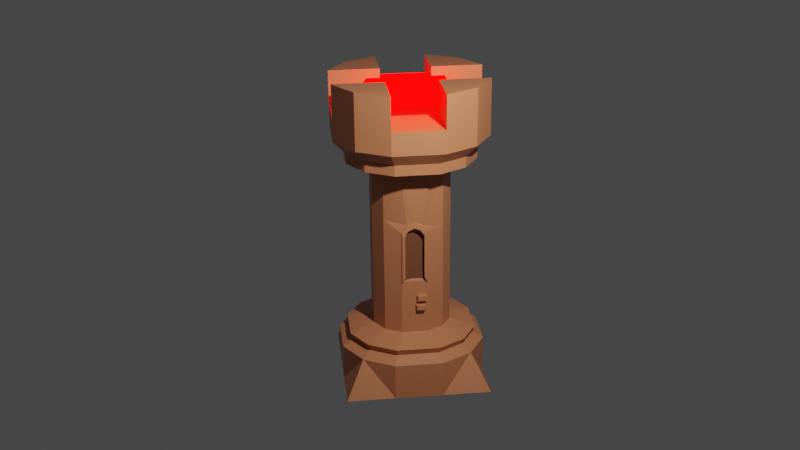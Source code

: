 # Source: Tower.blend  (saved by Blender 2.91.10; exported with 4.5.12 LTS)
import bpy
from mathutils import Matrix  # noqa: F401  (used for matrix-valued properties, if any)

bpy.ops.wm.read_factory_settings(use_empty=True)
scene = bpy.context.scene
scene.name = 'Scene'

# ---- collections
col_collection = bpy.data.collections.new('Collection'); scene.collection.children.link(col_collection)

# ---- materials (node trees are filled in below, after node groups)
mat_material = bpy.data.materials.new('Material')
mat_material.alpha_threshold = 0.0
mat_material.use_transparent_shadow = False
mat_material.line_color = (0.0, 0.0, 0.0, 1.0)
mat_material_001 = bpy.data.materials.new('Material.001')
mat_material_001.use_transparent_shadow = False
mat_material_002 = bpy.data.materials.new('Material.002')
mat_material_002.alpha_threshold = 0.0
mat_material_002.use_transparent_shadow = False
mat_material_002.line_color = (0.0, 0.0, 0.0, 1.0)

# ---- material node trees
mat_material.use_nodes = True; mat_material.node_tree.nodes.clear()
_N = mat_material.node_tree.nodes; _L = mat_material.node_tree.links
n0 = _N.new('ShaderNodeOutputMaterial'); n0.name = 'Material Output'; n0.location = (300, 300)
n1 = _N.new('ShaderNodeBsdfPrincipled'); n1.name = 'Principled BSDF'; n1.location = (10, 300)
n1.distribution = 'GGX'
n1.subsurface_method = 'BURLEY'
n1.inputs[0].default_value = (0.5277, 0.1803, 0.08079, 1.0)
n1.inputs[2].default_value = 0.4
n1.inputs[3].default_value = 1.45
n1.inputs[27].default_value = (0.0, 0.0, 0.0, 1.0)
n1.inputs[28].default_value = 1.0
_L.new(n1.outputs[0], n0.inputs[0])
n0.is_active_output = True
mat_material_001.use_nodes = True; mat_material_001.node_tree.nodes.clear()
_N = mat_material_001.node_tree.nodes; _L = mat_material_001.node_tree.links
n0 = _N.new('ShaderNodeOutputMaterial'); n0.name = 'Material Output'; n0.location = (300, 300)
n1 = _N.new('ShaderNodeEmission'); n1.name = 'Emission'; n1.location = (10, 300)
n1.inputs[0].default_value = (1.0, 0.0, 0.0, 1.0)
n1.inputs[1].default_value = 13.1
_L.new(n1.outputs[0], n0.inputs[0])
n0.is_active_output = True
mat_material_002.use_nodes = True; mat_material_002.node_tree.nodes.clear()
_N = mat_material_002.node_tree.nodes; _L = mat_material_002.node_tree.links
n0 = _N.new('ShaderNodeOutputMaterial'); n0.name = 'Material Output'; n0.location = (300, 300)
n1 = _N.new('ShaderNodeBsdfPrincipled'); n1.name = 'Principled BSDF'; n1.location = (10, 300)
n1.distribution = 'GGX'
n1.subsurface_method = 'BURLEY'
n1.inputs[0].default_value = (0.1789, 0.06459, 0.03072, 1.0)
n1.inputs[2].default_value = 0.4
n1.inputs[3].default_value = 1.45
n1.inputs[27].default_value = (0.0, 0.0, 0.0, 1.0)
n1.inputs[28].default_value = 1.0
_L.new(n1.outputs[0], n0.inputs[0])
n0.is_active_output = True

# ---- world
world_world = bpy.data.worlds.new('World'); scene.world = world_world
world_world.use_nodes = True; world_world.node_tree.nodes.clear()
_N = world_world.node_tree.nodes; _L = world_world.node_tree.links
n0 = _N.new('ShaderNodeOutputWorld'); n0.name = 'World Output'; n0.location = (300, 300)
n1 = _N.new('ShaderNodeBackground'); n1.name = 'Background'; n1.location = (10, 300)
n1.inputs[0].default_value = (0.05088, 0.05088, 0.05088, 1.0)
_L.new(n1.outputs[0], n0.inputs[0])
n0.is_active_output = True
world_world.color = (0.05088, 0.05088, 0.05088)
world_world.use_sun_shadow = False
world_world.sun_shadow_jitter_overblur = 0.0

# ---- cameras
cam_camera = bpy.data.cameras.new('Camera')
cam_camera.clip_end = 100.0
cam_camera.ortho_scale = 7.314

# ---- lights
light_light = bpy.data.lights.new('Light', 'POINT')
light_light.transmission_factor = 0.0
light_light.energy = 1000.0
light_light.shadow_soft_size = 0.1
light_light.shadow_maximum_resolution = 0.006
light_light.use_absolute_resolution = True

# ---- meshes
me_cube = bpy.data.meshes.new('Cube')
me_cube.from_pydata([(0.7516, 0.7516, 1.0), (1.0, 1.0, -1.0), (0.7516, -0.7516, 1.0), (1.0, -1.0, -1.0), (-0.7516, 0.7516, 1.0), (-1.0, 1.0, -1.0), (-0.7516, -0.7516, 1.0), (-1.0, -1.0, -1.0), (0.3333, -1.0, 1.0), (-0.3333, -1.0, 1.0), (1.0, 0.3333, 1.0), (1.0, -0.3333, 1.0), (-1.0, -0.3333, 1.0), (-1.0, 0.3333, 1.0), (-0.3333, 1.0, 1.0), (0.3333, 1.0, 1.0), (0.6667, -0.6667, 1.7), (0.8869, -0.2956, 1.7), (-0.6667, -0.6667, 1.7), (-0.2956, -0.8869, 1.7), (-1.0, 0.3333, -1.0), (-1.0, -0.3333, -1.0), (0.3333, 1.0, -1.0), (-0.3333, 1.0, -1.0), (-0.3333, -1.0, -1.0), (0.3333, -1.0, -1.0), (1.0, -0.3333, -1.0), (1.0, 0.3333, -1.0), (-0.3333, 0.3333, -1.0), (-0.3333, -0.3333, -1.0), (0.3333, 0.3333, -1.0), (0.3333, -0.3333, -1.0), (-0.2813, -0.844, 1.331), (-0.6344, -0.6344, 1.331), (0.844, -0.2813, 1.331), (0.6344, -0.6344, 1.331), (-0.844, 0.2813, 1.331), (-0.6344, 0.6344, 1.331), (0.2813, 0.844, 1.331), (0.6344, 0.6344, 1.331), (0.2813, -0.844, 1.331), (0.844, 0.2813, 1.331), (-0.844, -0.2813, 1.331), (-0.2813, 0.844, 1.331), (0.406, -0.406, 2.082), (0.5401, -0.18, 2.082), (-0.406, -0.406, 2.082), (-0.18, -0.5401, 2.082), (-0.8869, 0.2956, 1.7), (-0.6667, 0.6667, 1.7), (0.2956, 0.8869, 1.7), (0.6667, 0.6667, 1.7), (0.2956, -0.8869, 1.7), (0.8869, 0.2956, 1.7), (-0.8869, -0.2956, 1.7), (-0.2956, 0.8869, 1.7), (0.406, -0.406, 11.4), (0.5401, -0.18, 11.4), (-0.406, -0.406, 11.4), (-0.18, -0.5401, 11.4), (-0.5401, 0.18, 2.082), (-0.406, 0.406, 2.082), (0.18, 0.5401, 2.082), (0.406, 0.406, 2.082), (0.18, -0.5401, 2.082), (0.5401, 0.18, 2.082), (-0.5401, -0.18, 2.082), (-0.18, 0.5401, 2.082), (0.665, -0.665, 11.74), (0.8848, -0.2949, 11.74), (-0.665, -0.665, 11.74), (-0.2949, -0.8848, 11.74), (-0.5401, 0.18, 11.4), (-0.406, 0.406, 11.4), (0.18, 0.5401, 11.4), (0.406, 0.406, 11.4), (0.18, -0.5401, 11.4), (0.5401, 0.18, 11.4), (-0.5401, -0.18, 11.4), (-0.18, 0.5401, 11.4), (0.665, -0.665, 12.32), (0.8848, -0.2949, 12.32), (-0.665, -0.665, 12.32), (-0.2949, -0.8848, 12.32), (-0.8848, 0.2949, 11.74), (-0.665, 0.665, 11.74), (0.2949, 0.8848, 11.74), (0.665, 0.665, 11.74), (0.2949, -0.8848, 11.74), (0.8848, 0.2949, 11.74), (-0.8848, -0.2949, 11.74), (-0.2949, 0.8848, 11.74), (0.7876, -0.7876, 13.02), (1.048, -0.3493, 13.02), (-0.7876, -0.7876, 13.02), (-0.3493, -1.048, 13.02), (-0.8848, 0.2949, 12.32), (-0.665, 0.665, 12.32), (0.2949, 0.8848, 12.32), (0.665, 0.665, 12.32), (0.2949, -0.8848, 12.32), (0.8848, 0.2949, 12.32), (-0.8848, -0.2949, 12.32), (-0.2949, 0.8848, 12.32), (0.7876, -0.7876, 14.28), (0.5351, -0.3493, 14.79), (-0.7876, -0.7876, 14.28), (-0.3493, -0.5351, 14.79), (-1.048, 0.3493, 13.02), (-0.7876, 0.7876, 13.02), (0.3493, 1.048, 13.02), (0.7876, 0.7876, 13.02), (0.3493, -1.048, 13.02), (1.048, 0.3493, 13.02), (-1.048, -0.3493, 13.02), (-0.3493, 1.048, 13.02), (0.7876, -0.7876, 16.12), (0.5351, -0.3493, 15.61), (-0.7876, -0.7876, 16.12), (-0.3493, -0.5351, 15.61), (-0.5351, 0.3493, 14.79), (-0.7876, 0.7876, 14.28), (0.3493, 0.5351, 14.79), (0.7876, 0.7876, 14.28), (0.3493, -0.5351, 14.79), (0.5351, 0.3493, 14.79), (-0.5351, -0.3493, 14.79), (-0.3493, 0.5351, 14.79), (0.3493, -0.3493, 14.79), (0.3493, 0.3493, 14.79), (-0.3493, -0.3493, 14.79), (-0.3493, 0.3493, 14.79), (-0.5351, 0.3493, 15.61), (-0.7876, 0.7876, 16.12), (0.3493, 0.5351, 15.61), (0.7876, 0.7876, 16.12), (0.3493, -0.5351, 15.61), (0.5351, 0.3493, 15.61), (-0.5351, -0.3493, 15.61), (-0.3493, 0.5351, 15.61), (0.3493, -0.3493, 15.61), (0.3493, 0.3493, 15.61), (-0.3493, -0.3493, 15.61), (-0.3493, 0.3493, 15.61), (0.3493, -0.3493, 14.28), (0.3493, -1.048, 14.28), (0.3493, 1.048, 14.28), (0.3493, 0.3493, 14.28), (-0.3493, -0.3493, 14.28), (-0.3493, -1.048, 14.28), (-0.3493, 1.048, 14.28), (-0.3493, 0.3493, 14.28), (1.048, 0.3493, 14.28), (1.048, -0.3493, 14.28), (-1.048, 0.3493, 14.28), (-1.048, -0.3493, 14.28), (0.3493, -0.3493, 16.12), (0.3493, -1.048, 16.12), (0.3493, 1.048, 16.12), (0.3493, 0.3493, 16.12), (-0.3493, -0.3493, 16.12), (-0.3493, -1.048, 16.12), (-0.3493, 1.048, 16.12), (-0.3493, 0.3493, 16.12), (1.048, 0.3493, 16.12), (1.048, -0.3493, 16.12), (-1.048, 0.3493, 16.12), (-1.048, -0.3493, 16.12), (0.406, -0.406, 8.607), (0.534, -0.08305, 8.434), (-0.406, -0.406, 8.607), (-0.18, 0.5401, 8.607), (0.18, 0.5401, 8.607), (0.5521, 0.08687, 8.448), (0.406, 0.406, 8.607), (-0.5401, -0.18, 8.607), (-0.406, 0.406, 8.607), (-0.5401, 0.18, 8.607), (-0.18, -0.5401, 8.607), (0.18, -0.5401, 8.607), (0.5405, -0.1563, 8.017), (-0.406, -0.406, 8.018), (-0.18, 0.5401, 8.018), (0.5396, 0.1563, 8.017), (-0.406, 0.406, 8.018), (-0.18, -0.5401, 8.018), (0.406, -0.406, 8.018), (0.18, 0.5401, 8.018), (0.406, 0.406, 8.018), (-0.5401, -0.18, 8.018), (-0.5401, 0.18, 8.018), (0.18, -0.5401, 8.018), (0.5351, -0.151, 5.136), (-0.406, -0.406, 5.112), (-0.18, 0.5401, 5.112), (0.5351, 0.1515, 5.136), (-0.406, 0.406, 5.112), (-0.18, -0.5401, 5.112), (0.406, -0.406, 5.112), (0.18, 0.5401, 5.112), (0.406, 0.406, 5.112), (-0.5401, -0.18, 5.112), (-0.5401, 0.18, 5.112), (0.18, -0.5401, 5.112), (0.5385, 0.001471, 8.566), (0.533, -0.1266, 8.252), (0.5518, 0.1222, 8.26), (0.5401, -1.49e-08, 8.607), (0.5324, -0.1051, 8.444), (0.5318, -0.1499, 8.256), (0.5401, -0.18, 8.018), (0.5539, 0.1456, 8.264), (0.5401, 0.18, 8.018), (0.5401, -0.18, 5.112), (0.5401, 0.18, 5.112), (0.5549, 0.109, 8.458), (0.4939, 0.00241, 8.019), (0.4942, -0.1539, 8.018), (0.4933, 0.1587, 8.018), (0.4939, 0.00241, 8.314), (0.4923, 0.003881, 8.567), (0.4867, -0.1242, 8.253), (0.5056, 0.1246, 8.261), (0.4877, -0.08064, 8.436), (0.4989, -0.1491, 5.137), (0.4989, 0.1534, 5.137), (0.5058, 0.08928, 8.45), (0.4939, -0.1539, 5.137), (0.5401, -0.1563, 5.136), (0.5401, 0.1563, 5.136), (0.4939, 0.1587, 5.137), (0.5007, -0.1347, 5.18), (0.5335, -0.1365, 5.179), (0.5335, 0.1372, 5.179), (0.5007, 0.1389, 5.18), (0.5055, -0.09546, 5.227), (0.5288, -0.09667, 5.226), (0.5288, 0.09787, 5.226), (0.5055, 0.09908, 5.227), (0.5102, -0.05735, 5.264), (0.5243, -0.05809, 5.263), (0.5243, 0.05976, 5.263), (0.5102, 0.0605, 5.264), (0.5401, -0.18, 3.973), (-0.406, -0.406, 3.973), (-0.18, 0.5401, 3.973), (0.5401, 0.1613, 3.991), (-0.406, 0.406, 3.973), (-0.18, -0.5401, 3.973), (0.406, -0.406, 3.973), (0.18, 0.5401, 3.973), (0.406, 0.406, 3.973), (-0.5401, -0.18, 3.973), (-0.5401, 0.18, 3.973), (0.18, -0.5401, 3.973), (0.406, -0.406, 4.364), (0.18, 0.5401, 4.364), (0.406, 0.406, 4.364), (-0.5401, -0.18, 4.364), (-0.5401, 0.18, 4.364), (0.18, -0.5401, 4.364), (0.5401, -0.18, 4.364), (-0.406, -0.406, 4.364), (-0.18, 0.5401, 4.364), (0.5401, 0.1613, 4.346), (-0.406, 0.406, 4.364), (-0.18, -0.5401, 4.364), (0.5401, -0.18, 3.794), (-0.406, -0.406, 3.794), (-0.18, 0.5401, 3.794), (0.5389, 0.1421, 3.789), (-0.406, 0.406, 3.794), (-0.18, -0.5401, 3.794), (0.406, -0.406, 3.794), (0.18, 0.5401, 3.794), (0.406, 0.406, 3.794), (-0.5401, -0.18, 3.794), (-0.5401, 0.18, 3.794), (0.18, -0.5401, 3.794), (0.5401, -0.18, 3.404), (-0.406, -0.406, 3.404), (-0.18, 0.5401, 3.404), (0.5389, 0.1421, 3.442), (-0.406, 0.406, 3.404), (-0.18, -0.5401, 3.404), (0.406, -0.406, 3.404), (0.18, 0.5401, 3.404), (0.406, 0.406, 3.404), (-0.5401, -0.18, 3.404), (-0.5401, 0.18, 3.404), (0.18, -0.5401, 3.404), (1.0, 0.01726, 1.0), (0.844, 0.01456, 1.331), (0.8869, 0.01531, 1.7), (0.5401, 0.009321, 2.082), (0.5401, 0.009321, 5.112), (0.5401, 0.008093, 5.136), (0.4939, 0.0105, 5.137), (0.5351, 0.008094, 5.136), (0.4989, 0.009979, 5.137), (0.5335, 0.007435, 5.179), (0.5007, 0.00914, 5.18), (0.5288, 0.005634, 5.226), (0.5055, 0.006847, 5.227), (0.5243, 0.003888, 5.263), (0.5102, 0.004623, 5.264), (0.5401, 0.02807, 3.991), (0.5401, 0.02807, 4.346), (0.5389, 0.01429, 3.789), (0.5389, 0.01429, 3.442), (0.5401, 0.18, 4.364), (0.5401, 0.18, 3.973), (0.5401, 0.009321, 3.973), (0.5401, 0.009321, 4.364), (0.5749, 0.1613, 4.346), (0.5749, 0.1613, 3.991), (0.5749, 0.02807, 3.991), (0.5749, 0.02807, 4.346), (0.5944, 0.1475, 4.309), (0.5944, 0.1475, 4.028), (0.5944, 0.04191, 4.028), (0.5944, 0.04191, 4.309), (0.5401, 0.18, 3.794), (0.5401, 0.18, 3.404), (0.5401, 0.009321, 3.794), (0.5401, 0.009321, 3.404), (0.5745, 0.1421, 3.789), (0.5745, 0.1421, 3.442), (0.5745, 0.01429, 3.789), (0.5745, 0.01429, 3.442), (0.5994, 0.1284, 3.752), (0.5994, 0.1284, 3.48), (0.5994, 0.02795, 3.752), (0.5994, 0.02795, 3.48), (0.559, -0.001068, 8.57), (0.5515, -0.1042, 8.41), (0.5509, -0.1481, 8.226), (0.559, -0.1776, 7.993), (0.5724, 0.1416, 8.233), (0.559, 0.1755, 7.993), (0.559, -0.1776, 5.144), (0.559, 0.1755, 5.144), (0.5734, 0.1058, 8.424), (0.5574, 0.0003745, 8.53), (0.553, -0.08249, 8.401), (0.552, -0.1252, 8.222), (0.5594, -0.1543, 7.991), (0.5705, 0.1187, 8.23), (0.5584, 0.1522, 7.991), (0.559, -0.1543, 5.167), (0.559, 0.1522, 5.167), (0.5707, 0.08409, 8.415), (0.5714, -0.001744, 8.32), (0.5649, -0.08989, 8.183), (0.5644, -0.1274, 8.026), (0.5714, -0.1527, 7.827), (0.5829, 0.1203, 8.032), (0.5714, 0.1492, 7.827), (0.5714, -0.1527, 5.391), (0.5714, 0.1492, 5.391), (0.5837, 0.08965, 8.195), (0.57, -0.000511, 8.285), (0.5662, -0.07137, 8.175), (0.5654, -0.1079, 8.023), (0.5717, -0.1328, 7.825), (0.5812, 0.1007, 8.029), (0.5709, 0.1293, 7.825), (0.5714, -0.1328, 5.41), (0.5714, 0.1293, 5.41), (0.5814, 0.07107, 8.187)], [], [(4, 13, 36, 37), (3, 2, 8, 9, 6, 7, 24, 25), (7, 6, 12, 13, 4, 5, 20, 21), (31, 26, 3, 25), (1, 0, 10, 291, 11, 2, 3, 26, 27), (5, 4, 14, 15, 0, 1, 22, 23), (15, 14, 43, 38), (8, 2, 35, 40), (291, 10, 41, 292), (14, 4, 37, 43), (10, 0, 39, 41), (2, 11, 34, 35), (13, 12, 42, 36), (0, 15, 38, 39), (21, 29, 24, 7), (29, 31, 25, 24), (5, 23, 28, 20), (20, 28, 29, 21), (23, 22, 30, 28), (28, 30, 31, 29), (22, 1, 27, 30), (30, 27, 26, 31), (38, 43, 55, 50), (40, 35, 16, 52), (292, 41, 53, 293), (33, 32, 19, 18), (43, 37, 49, 55), (39, 38, 50, 51), (41, 39, 51, 53), (36, 42, 54, 48), (37, 36, 48, 49), (12, 6, 33, 42), (6, 9, 32, 33), (9, 8, 40, 32), (50, 55, 67, 62), (52, 16, 44, 64), (293, 53, 65, 294), (18, 19, 47, 46), (55, 49, 61, 67), (51, 50, 62, 63), (53, 51, 63, 65), (48, 54, 66, 60), (49, 48, 60, 61), (35, 34, 17, 16), (42, 33, 18, 54), (32, 40, 52, 19), (179, 168, 56, 76), (208, 207, 215, 77, 57), (170, 178, 59, 58), (171, 176, 73, 79), (174, 172, 74, 75), (215, 174, 75, 77), (177, 175, 78, 72), (176, 177, 72, 73), (178, 179, 76, 59), (16, 17, 45, 44), (54, 18, 46, 66), (19, 52, 64, 47), (76, 56, 68, 88), (57, 77, 89, 69), (58, 59, 71, 70), (79, 73, 85, 91), (75, 74, 86, 87), (77, 75, 87, 89), (72, 78, 90, 84), (73, 72, 84, 85), (59, 76, 88, 71), (172, 171, 79, 74), (168, 208, 57, 56), (175, 170, 58, 78), (69, 89, 101, 81), (70, 71, 83, 82), (91, 85, 97, 103), (87, 86, 98, 99), (89, 87, 99, 101), (84, 90, 102, 96), (85, 84, 96, 97), (71, 88, 100, 83), (90, 70, 82, 102), (74, 79, 91, 86), (56, 57, 69, 68), (78, 58, 70, 90), (82, 83, 95, 94), (103, 97, 109, 115), (99, 98, 110, 111), (101, 99, 111, 113), (96, 102, 114, 108), (97, 96, 108, 109), (83, 100, 112, 95), (102, 82, 94, 114), (80, 81, 93, 92), (88, 68, 80, 100), (86, 91, 103, 98), (68, 69, 81, 80), (115, 109, 121, 150), (111, 110, 146, 123), (113, 111, 123, 152), (108, 114, 155, 154), (109, 108, 154, 121), (95, 112, 145, 149), (114, 94, 106, 155), (92, 93, 153, 104), (110, 115, 150, 146), (81, 101, 113, 93), (100, 80, 92, 112), (98, 103, 115, 110), (155, 106, 118, 167), (130, 142, 140, 128), (144, 148, 149, 145), (106, 149, 161, 118), (152, 147, 144, 153), (146, 150, 151, 147), (147, 151, 148, 144), (131, 143, 142, 130), (151, 154, 155, 148), (94, 95, 149, 106), (93, 113, 152, 153), (112, 92, 104, 145), (160, 167, 118, 161), (165, 156, 157, 116), (135, 158, 159, 164), (162, 133, 166, 163), (130, 126, 138, 142), (104, 153, 165, 116), (131, 127, 139, 143), (121, 154, 166, 133), (150, 121, 133, 162), (123, 146, 158, 135), (129, 125, 137, 141), (145, 104, 116, 157), (140, 117, 137, 141), (128, 124, 136, 140), (134, 122, 127, 139), (152, 123, 135, 164), (124, 128, 144, 145), (129, 122, 146, 147), (130, 107, 149, 148), (127, 131, 151, 150), (125, 129, 147, 152), (128, 105, 153, 144), (131, 120, 154, 151), (126, 130, 148, 155), (140, 136, 157, 156), (134, 141, 159, 158), (119, 142, 160, 161), (143, 139, 162, 163), (141, 137, 164, 159), (117, 140, 156, 165), (132, 143, 163, 166), (142, 138, 167, 160), (120, 132, 166, 154), (107, 119, 161, 149), (138, 126, 155, 167), (105, 117, 165, 153), (139, 127, 150, 162), (122, 134, 158, 146), (137, 125, 152, 164), (136, 124, 145, 157), (129, 141, 143, 131), (141, 134, 139, 143), (122, 129, 131, 127), (120, 131, 130, 126), (132, 120, 126, 138), (143, 132, 138, 142), (142, 119, 136, 140), (119, 107, 124, 136), (107, 130, 128, 124), (105, 128, 129, 125), (128, 140, 141, 129), (117, 105, 125, 137), (189, 181, 170, 175), (186, 210, 209, 208, 168), (187, 182, 171, 172), (185, 191, 179, 178), (184, 190, 177, 176), (190, 189, 175, 177), (212, 188, 174, 215, 211), (188, 187, 172, 174), (182, 184, 176, 171), (181, 185, 178, 170), (204, 169, 223, 220), (191, 186, 168, 179), (203, 198, 186, 191), (180, 228, 227, 217), (193, 197, 185, 181), (194, 196, 184, 182), (200, 199, 187, 188), (214, 200, 188, 212), (202, 201, 189, 190), (196, 202, 190, 184), (197, 203, 191, 185), (199, 194, 182, 187), (198, 213, 210, 186), (201, 193, 181, 189), (258, 262, 193, 201), (255, 261, 213, 198), (256, 263, 194, 199), (266, 260, 203, 197), (265, 259, 202, 196), (259, 258, 201, 202), (310, 257, 200, 214), (257, 256, 199, 200), (263, 265, 196, 194), (262, 266, 197, 193), (313, 310, 214, 295), (260, 255, 198, 203), (173, 204, 220, 226), (183, 206, 222, 218), (299, 224, 231, 301), (207, 208, 335, 334), (229, 214, 341, 350), (180, 205, 345, 346), (214, 212, 339, 341), (173, 206, 347, 351), (296, 228, 213, 295), (208, 209, 336, 335), (213, 228, 349, 340), (169, 204, 343, 344), (219, 222, 226, 220), (227, 297, 230, 218, 216, 217), (221, 219, 220, 223), (217, 216, 219, 221), (216, 218, 222, 219), (169, 205, 221, 223), (229, 183, 218, 230), (205, 180, 217, 221), (206, 173, 226, 222), (192, 224, 227, 228), (225, 195, 229, 230), (298, 192, 228, 296), (299, 225, 230, 297), (233, 234, 238, 237), (195, 225, 234, 233), (298, 195, 233, 300), (224, 192, 232, 231), (302, 237, 241, 304), (300, 233, 237, 302), (231, 232, 236, 235), (301, 231, 235, 303), (304, 241, 242, 305), (235, 236, 240, 239), (303, 235, 239, 305), (237, 238, 242, 241), (278, 273, 249, 254), (324, 322, 311, 312), (268, 272, 248, 244), (269, 271, 247, 245), (275, 274, 250, 251), (322, 275, 251, 311), (277, 276, 252, 253), (271, 277, 253, 247), (272, 278, 254, 248), (274, 269, 245, 250), (273, 267, 243, 249), (276, 268, 244, 252), (254, 249, 255, 260), (307, 306, 316, 317), (244, 248, 266, 262), (245, 247, 265, 263), (251, 250, 256, 257), (311, 251, 257, 310), (253, 252, 258, 259), (247, 253, 259, 265), (248, 254, 260, 266), (250, 245, 263, 256), (249, 243, 261, 255), (252, 244, 262, 258), (288, 280, 268, 276), (285, 279, 267, 273), (286, 281, 269, 274), (284, 290, 278, 272), (283, 289, 277, 271), (289, 288, 276, 277), (323, 287, 275, 322), (287, 286, 274, 275), (281, 283, 271, 269), (280, 284, 272, 268), (308, 309, 329, 328), (290, 285, 273, 278), (64, 44, 285, 290), (294, 65, 323, 325), (46, 47, 284, 280), (67, 61, 283, 281), (63, 62, 286, 287), (65, 63, 287, 323), (60, 66, 288, 289), (61, 60, 289, 283), (47, 64, 290, 284), (62, 67, 281, 286), (44, 45, 279, 285), (66, 46, 280, 288), (45, 294, 325, 279), (279, 325, 324, 267), (243, 312, 313, 261), (267, 324, 312, 243), (238, 303, 305, 242), (240, 304, 305, 239), (234, 301, 303, 238), (232, 300, 302, 236), (236, 302, 304, 240), (192, 298, 300, 232), (224, 299, 297, 227), (195, 298, 296, 229), (229, 296, 295, 214), (225, 299, 301, 234), (261, 313, 295, 213), (17, 293, 294, 45), (34, 292, 293, 17), (11, 291, 292, 34), (264, 246, 311, 310), (246, 306, 312, 311), (307, 264, 310, 313), (306, 307, 313, 312), (316, 315, 319, 320), (306, 246, 315, 316), (264, 307, 317, 314), (246, 264, 314, 315), (320, 319, 318, 321), (314, 317, 321, 318), (315, 314, 318, 319), (317, 316, 320, 321), (270, 282, 323, 322), (308, 270, 322, 324), (282, 309, 325, 323), (309, 308, 324, 325), (329, 327, 331, 333), (270, 308, 328, 326), (309, 282, 327, 329), (282, 270, 326, 327), (333, 331, 330, 332), (327, 326, 330, 331), (328, 329, 333, 332), (326, 328, 332, 330), (335, 336, 354, 353), (343, 351, 369, 361), (342, 334, 352, 360), (348, 350, 368, 366), (341, 339, 357, 359), (349, 346, 364, 367), (337, 340, 358, 355), (347, 348, 366, 365), (211, 215, 342, 338), (206, 183, 348, 347), (228, 180, 346, 349), (209, 210, 337, 336), (183, 229, 350, 348), (210, 213, 340, 337), (204, 173, 351, 343), (212, 211, 338, 339), (215, 207, 334, 342), (205, 169, 344, 345), (362, 361, 352, 353), (364, 363, 354, 355), (365, 366, 357, 356), (367, 364, 355, 358), (366, 368, 359, 357), (361, 369, 360, 352), (363, 362, 353, 354), (369, 365, 356, 360), (345, 344, 362, 363), (338, 342, 360, 356), (340, 349, 367, 358), (334, 335, 353, 352), (351, 347, 365, 369), (344, 343, 361, 362), (350, 341, 359, 368), (336, 337, 355, 354), (346, 345, 363, 364), (339, 338, 356, 357)])
me_cube.polygons.foreach_set('material_index', [0, 0, 0, 0, 0, 0, 0, 0, 0, 0, 0, 0, 0, 0, 0, 0, 0, 0, 0, 0, 0, 0, 0, 0, 0, 0, 0, 0, 0, 0, 0, 0, 0, 0, 0, 0, 0, 0, 0, 0, 0, 0, 0, 0, 0, 0, 0, 0, 0, 0, 0, 0, 0, 0, 0, 0, 0, 0, 0, 0, 0, 0, 0, 0, 0, 0, 0, 0, 0, 0, 0, 0, 0, 0, 0, 0, 0, 0, 0, 0, 0, 0, 0, 0, 0, 0, 0, 0, 0, 0, 0, 0, 0, 0, 0, 0, 0, 0, 0, 0, 0, 0, 0, 0, 0, 0, 0, 1, 0, 0, 0, 0, 0, 1, 0, 0, 0, 0, 0, 0, 0, 0, 0, 0, 0, 0, 0, 0, 0, 0, 1, 0, 1, 0, 0, 0, 0, 0, 0, 0, 0, 0, 0, 0, 0, 0, 0, 0, 0, 0, 0, 0, 0, 0, 0, 0, 0, 0, 1, 1, 1, 1, 1, 1, 1, 1, 1, 1, 1, 1, 0, 0, 0, 0, 0, 0, 0, 0, 0, 0, 0, 0, 0, 0, 0, 0, 0, 0, 0, 0, 0, 0, 0, 0, 0, 0, 0, 0, 0, 0, 0, 0, 0, 0, 0, 0, 0, 0, 0, 0, 0, 0, 0, 0, 0, 0, 0, 0, 0, 2, 0, 0, 0, 0, 0, 0, 0, 0, 0, 0, 0, 0, 0, 0, 0, 0, 0, 0, 0, 0, 0, 0, 0, 0, 0, 0, 0, 0, 0, 0, 0, 0, 0, 0, 0, 0, 0, 0, 0, 0, 0, 0, 0, 0, 0, 0, 0, 0, 0, 0, 0, 0, 0, 0, 0, 0, 0, 0, 0, 0, 0, 0, 0, 0, 0, 0, 0, 0, 0, 0, 0, 0, 0, 0, 0, 0, 0, 0, 0, 0, 0, 0, 0, 0, 0, 0, 0, 0, 0, 0, 0, 0, 0, 0, 0, 0, 0, 0, 0, 0, 0, 0, 0, 0, 0, 0, 0, 0, 0, 0, 0, 0, 0, 0, 0, 0, 0, 0, 0, 0, 0, 0, 0, 0, 0, 0, 0, 0, 0, 0, 0, 0, 0, 0, 0, 0, 0, 0, 0, 0, 0, 0, 0, 0, 0, 0, 0, 0, 0])
_uv = me_cube.uv_layers.new(name='UVMap')
_uv.uv.foreach_set('vector', [0.625, 0.25, 0.625, 0.1667, 0.625, 0.1667, 0.625, 0.25, 0.375, 0.75, 0.625, 0.75, 0.625, 0.8333, 0.625, 0.9167, 0.625, 1.0, 0.375, 1.0, 0.375, 0.9167, 0.375, 0.8333, 0.375, 0.0, 0.625, 0.0, 0.625, 0.08333, 0.625, 0.1667, 0.625, 0.25, 0.375, 0.25, 0.375, 0.1667, 0.375, 0.08333, 0.2917, 0.6667, 0.375, 0.6667, 0.375, 0.75, 0.2917, 0.75, 0.375, 0.5, 0.625, 0.5, 0.625, 0.5833, 0.625, 0.6228, 0.625, 0.6667, 0.625, 0.75, 0.375, 0.75, 0.375, 0.6667, 0.375, 0.5833, 0.375, 0.25, 0.625, 0.25, 0.625, 0.3333, 0.625, 0.4167, 0.625, 0.5, 0.375, 0.5, 0.375, 0.4167, 0.375, 0.3333, 0.625, 0.4167, 0.625, 0.3333, 0.625, 0.3333, 0.625, 0.4167, 0.625, 0.8333, 0.625, 0.75, 0.625, 0.75, 0.625, 0.8333, 0.625, 0.6228, 0.625, 0.5833, 0.625, 0.5833, 0.625, 0.6228, 0.625, 0.3333, 0.625, 0.25, 0.625, 0.25, 0.625, 0.3333, 0.625, 0.5833, 0.625, 0.5, 0.625, 0.5, 0.625, 0.5833, 0.625, 0.75, 0.625, 0.6667, 0.625, 0.6667, 0.625, 0.75, 0.625, 0.1667, 0.625, 0.08333, 0.625, 0.08333, 0.625, 0.1667, 0.625, 0.5, 0.625, 0.4167, 0.625, 0.4167, 0.625, 0.5, 0.125, 0.6667, 0.2083, 0.6667, 0.2083, 0.75, 0.125, 0.75, 0.2083, 0.6667, 0.2917, 0.6667, 0.2917, 0.75, 0.2083, 0.75, 0.125, 0.5, 0.2083, 0.5, 0.2083, 0.5833, 0.125, 0.5833, 0.125, 0.5833, 0.2083, 0.5833, 0.2083, 0.6667, 0.125, 0.6667, 0.2083, 0.5, 0.2917, 0.5, 0.2917, 0.5833, 0.2083, 0.5833, 0.2083, 0.5833, 0.2917, 0.5833, 0.2917, 0.6667, 0.2083, 0.6667, 0.2917, 0.5, 0.375, 0.5, 0.375, 0.5833, 0.2917, 0.5833, 0.2917, 0.5833, 0.375, 0.5833, 0.375, 0.6667, 0.2917, 0.6667, 0.625, 0.4167, 0.625, 0.3333, 0.625, 0.3333, 0.625, 0.4167, 0.625, 0.8333, 0.625, 0.75, 0.625, 0.75, 0.625, 0.8333, 0.625, 0.6228, 0.625, 0.5833, 0.625, 0.5833, 0.625, 0.6228, 0.625, 1.0, 0.625, 0.9167, 0.625, 0.9167, 0.625, 1.0, 0.625, 0.3333, 0.625, 0.25, 0.625, 0.25, 0.625, 0.3333, 0.625, 0.5, 0.625, 0.4167, 0.625, 0.4167, 0.625, 0.5, 0.625, 0.5833, 0.625, 0.5, 0.625, 0.5, 0.625, 0.5833, 0.625, 0.1667, 0.625, 0.08333, 0.625, 0.08333, 0.625, 0.1667, 0.625, 0.25, 0.625, 0.1667, 0.625, 0.1667, 0.625, 0.25, 0.625, 0.08333, 0.625, 0.0, 0.625, 0.0, 0.625, 0.08333, 0.625, 1.0, 0.625, 0.9167, 0.625, 0.9167, 0.625, 1.0, 0.625, 0.9167, 0.625, 0.8333, 0.625, 0.8333, 0.625, 0.9167, 0.625, 0.4167, 0.625, 0.3333, 0.625, 0.3333, 0.625, 0.4167, 0.625, 0.8333, 0.625, 0.75, 0.625, 0.75, 0.625, 0.8333, 0.625, 0.6228, 0.625, 0.5833, 0.625, 0.5833, 0.625, 0.6228, 0.625, 1.0, 0.625, 0.9167, 0.625, 0.9167, 0.625, 1.0, 0.625, 0.3333, 0.625, 0.25, 0.625, 0.25, 0.625, 0.3333, 0.625, 0.5, 0.625, 0.4167, 0.625, 0.4167, 0.625, 0.5, 0.625, 0.5833, 0.625, 0.5, 0.625, 0.5, 0.625, 0.5833, 0.625, 0.1667, 0.625, 0.08333, 0.625, 0.08333, 0.625, 0.1667, 0.625, 0.25, 0.625, 0.1667, 0.625, 0.1667, 0.625, 0.25, 0.625, 0.75, 0.625, 0.6667, 0.625, 0.6667, 0.625, 0.75, 0.625, 0.08333, 0.625, 0.0, 0.625, 0.0, 0.625, 0.08333, 0.625, 0.9167, 0.625, 0.8333, 0.625, 0.8333, 0.625, 0.9167, 0.625, 0.8333, 0.625, 0.75, 0.625, 0.75, 0.625, 0.8333, 0.625, 0.6667, 0.625, 0.625, 0.625, 0.5833, 0.625, 0.5833, 0.625, 0.6667, 0.625, 1.0, 0.625, 0.9167, 0.625, 0.9167, 0.625, 1.0, 0.625, 0.3333, 0.625, 0.25, 0.625, 0.25, 0.625, 0.3333, 0.625, 0.5, 0.625, 0.4167, 0.625, 0.4167, 0.625, 0.5, 0.625, 0.5833, 0.625, 0.5, 0.625, 0.5, 0.625, 0.5833, 0.625, 0.1667, 0.625, 0.08333, 0.625, 0.08333, 0.625, 0.1667, 0.625, 0.25, 0.625, 0.1667, 0.625, 0.1667, 0.625, 0.25, 0.625, 0.9167, 0.625, 0.8333, 0.625, 0.8333, 0.625, 0.9167, 0.625, 0.75, 0.625, 0.6667, 0.625, 0.6667, 0.625, 0.75, 0.625, 0.08333, 0.625, 0.0, 0.625, 0.0, 0.625, 0.08333, 0.625, 0.9167, 0.625, 0.8333, 0.625, 0.8333, 0.625, 0.9167, 0.625, 0.8333, 0.625, 0.75, 0.625, 0.75, 0.625, 0.8333, 0.625, 0.6667, 0.625, 0.5833, 0.625, 0.5833, 0.625, 0.6667, 0.625, 1.0, 0.625, 0.9167, 0.625, 0.9167, 0.625, 1.0, 0.625, 0.3333, 0.625, 0.25, 0.625, 0.25, 0.625, 0.3333, 0.625, 0.5, 0.625, 0.4167, 0.625, 0.4167, 0.625, 0.5, 0.625, 0.5833, 0.625, 0.5, 0.625, 0.5, 0.625, 0.5833, 0.625, 0.1667, 0.625, 0.08333, 0.625, 0.08333, 0.625, 0.1667, 0.625, 0.25, 0.625, 0.1667, 0.625, 0.1667, 0.625, 0.25, 0.625, 0.9167, 0.625, 0.8333, 0.625, 0.8333, 0.625, 0.9167, 0.625, 0.4167, 0.625, 0.3333, 0.625, 0.3333, 0.625, 0.4167, 0.625, 0.75, 0.625, 0.6667, 0.625, 0.6667, 0.625, 0.75, 0.625, 0.08333, 0.625, 0.0, 0.625, 0.0, 0.625, 0.08333, 0.625, 0.6667, 0.625, 0.5833, 0.625, 0.5833, 0.625, 0.6667, 0.625, 1.0, 0.625, 0.9167, 0.625, 0.9167, 0.625, 1.0, 0.625, 0.3333, 0.625, 0.25, 0.625, 0.25, 0.625, 0.3333, 0.625, 0.5, 0.625, 0.4167, 0.625, 0.4167, 0.625, 0.5, 0.625, 0.5833, 0.625, 0.5, 0.625, 0.5, 0.625, 0.5833, 0.625, 0.1667, 0.625, 0.08333, 0.625, 0.08333, 0.625, 0.1667, 0.625, 0.25, 0.625, 0.1667, 0.625, 0.1667, 0.625, 0.25, 0.625, 0.9167, 0.625, 0.8333, 0.625, 0.8333, 0.625, 0.9167, 0.625, 0.08333, 0.625, 0.0, 0.625, 0.0, 0.625, 0.08333, 0.625, 0.4167, 0.625, 0.3333, 0.625, 0.3333, 0.625, 0.4167, 0.625, 0.75, 0.625, 0.6667, 0.625, 0.6667, 0.625, 0.75, 0.625, 0.08333, 0.625, 0.0, 0.625, 0.0, 0.625, 0.08333, 0.625, 1.0, 0.625, 0.9167, 0.625, 0.9167, 0.625, 1.0, 0.625, 0.3333, 0.625, 0.25, 0.625, 0.25, 0.625, 0.3333, 0.625, 0.5, 0.625, 0.4167, 0.625, 0.4167, 0.625, 0.5, 0.625, 0.5833, 0.625, 0.5, 0.625, 0.5, 0.625, 0.5833, 0.625, 0.1667, 0.625, 0.08333, 0.625, 0.08333, 0.625, 0.1667, 0.625, 0.25, 0.625, 0.1667, 0.625, 0.1667, 0.625, 0.25, 0.625, 0.9167, 0.625, 0.8333, 0.625, 0.8333, 0.625, 0.9167, 0.625, 0.08333, 0.625, 0.0, 0.625, 0.0, 0.625, 0.08333, 0.625, 0.75, 0.625, 0.6667, 0.625, 0.6667, 0.625, 0.75, 0.625, 0.8333, 0.625, 0.75, 0.625, 0.75, 0.625, 0.8333, 0.625, 0.4167, 0.625, 0.3333, 0.625, 0.3333, 0.625, 0.4167, 0.625, 0.75, 0.625, 0.6667, 0.625, 0.6667, 0.625, 0.75, 0.625, 0.3333, 0.625, 0.25, 0.625, 0.25, 0.625, 0.3333, 0.625, 0.5, 0.625, 0.4167, 0.625, 0.4167, 0.625, 0.5, 0.625, 0.5833, 0.625, 0.5, 0.625, 0.5, 0.625, 0.5833, 0.625, 0.1667, 0.625, 0.08333, 0.625, 0.08333, 0.625, 0.1667, 0.625, 0.25, 0.625, 0.1667, 0.625, 0.1667, 0.625, 0.25, 0.625, 0.9167, 0.625, 0.8333, 0.625, 0.8333, 0.625, 0.9167, 0.625, 0.08333, 0.625, 0.0, 0.625, 0.0, 0.625, 0.08333, 0.625, 0.75, 0.625, 0.6667, 0.625, 0.6667, 0.625, 0.75, 0.625, 0.4167, 0.625, 0.3333, 0.625, 0.3333, 0.625, 0.4167, 0.625, 0.6667, 0.625, 0.5833, 0.625, 0.5833, 0.625, 0.6667, 0.625, 0.8333, 0.625, 0.75, 0.625, 0.75, 0.625, 0.8333, 0.625, 0.4167, 0.625, 0.3333, 0.625, 0.3333, 0.625, 0.4167, 0.625, 0.08333, 0.625, 0.0, 0.625, 0.0, 0.625, 0.08333, 0.7917, 0.6667, 0.7917, 0.6667, 0.7917, 0.6667, 0.7917, 0.6667, 0.7083, 0.6667, 0.7917, 0.6667, 0.7917, 0.75, 0.7083, 0.75, 0.625, 1.0, 0.625, 0.9167, 0.625, 0.9167, 0.625, 1.0, 0.625, 0.5833, 0.7083, 0.5833, 0.7083, 0.6667, 0.625, 0.6667, 0.7083, 0.5, 0.7917, 0.5, 0.7917, 0.5833, 0.7083, 0.5833, 0.7083, 0.5833, 0.7917, 0.5833, 0.7917, 0.6667, 0.7083, 0.6667, 0.7917, 0.5833, 0.7917, 0.5833, 0.7917, 0.5833, 0.7917, 0.5833, 0.7917, 0.5833, 0.875, 0.5833, 0.875, 0.6667, 0.7917, 0.6667, 0.625, 1.0, 0.625, 0.9167, 0.625, 0.9167, 0.625, 1.0, 0.625, 0.6667, 0.625, 0.5833, 0.625, 0.5833, 0.625, 0.6667, 0.625, 0.8333, 0.625, 0.75, 0.625, 0.75, 0.625, 0.8333, 0.7917, 0.6667, 0.875, 0.6667, 0.875, 0.75, 0.7917, 0.75, 0.625, 0.6667, 0.7083, 0.6667, 0.7083, 0.75, 0.625, 0.75, 0.625, 0.5, 0.7083, 0.5, 0.7083, 0.5833, 0.625, 0.5833, 0.7917, 0.5, 0.875, 0.5, 0.875, 0.5833, 0.7917, 0.5833, 0.7917, 0.6667, 0.8138, 0.6667, 0.8138, 0.6667, 0.7917, 0.6667, 0.625, 0.75, 0.625, 0.6667, 0.625, 0.6667, 0.625, 0.75, 0.7917, 0.5833, 0.7917, 0.5612, 0.7917, 0.5612, 0.7917, 0.5833, 0.625, 0.25, 0.625, 0.1667, 0.625, 0.1667, 0.625, 0.25, 0.625, 0.3333, 0.625, 0.25, 0.625, 0.25, 0.625, 0.3333, 0.625, 0.5, 0.625, 0.4167, 0.625, 0.4167, 0.625, 0.5, 0.7083, 0.5833, 0.6862, 0.5833, 0.6862, 0.5833, 0.7083, 0.5833, 0.625, 0.8333, 0.625, 0.75, 0.625, 0.75, 0.625, 0.8333, 0.7083, 0.6667, 0.6862, 0.6667, 0.6862, 0.6667, 0.7083, 0.6667, 0.7083, 0.6667, 0.7083, 0.6888, 0.7083, 0.6888, 0.7083, 0.6667, 0.7083, 0.5612, 0.7083, 0.5612, 0.7083, 0.5612, 0.7083, 0.5612, 0.625, 0.5833, 0.625, 0.5, 0.625, 0.5, 0.625, 0.5833, 0.7083, 0.6888, 0.7083, 0.6667, 0.7083, 0.6667, 0.7083, 0.75, 0.7083, 0.5833, 0.7083, 0.5612, 0.7083, 0.5, 0.7083, 0.5833, 0.7917, 0.6667, 0.7917, 0.6888, 0.7917, 0.75, 0.7917, 0.6667, 0.7917, 0.5612, 0.7917, 0.5833, 0.7917, 0.5833, 0.7917, 0.5, 0.6862, 0.5833, 0.7083, 0.5833, 0.7083, 0.5833, 0.625, 0.5833, 0.7083, 0.6667, 0.6862, 0.6667, 0.625, 0.6667, 0.7083, 0.6667, 0.7917, 0.5833, 0.8138, 0.5833, 0.875, 0.5833, 0.7917, 0.5833, 0.8138, 0.6667, 0.7917, 0.6667, 0.7917, 0.6667, 0.875, 0.6667, 0.7083, 0.6667, 0.7083, 0.6888, 0.7083, 0.75, 0.7083, 0.6667, 0.7083, 0.5612, 0.7083, 0.5833, 0.7083, 0.5833, 0.7083, 0.5, 0.7917, 0.6888, 0.7917, 0.6667, 0.7917, 0.6667, 0.7917, 0.75, 0.7917, 0.5833, 0.7917, 0.5612, 0.7917, 0.5, 0.7917, 0.5833, 0.7083, 0.5833, 0.6862, 0.5833, 0.625, 0.5833, 0.7083, 0.5833, 0.6862, 0.6667, 0.7083, 0.6667, 0.7083, 0.6667, 0.625, 0.6667, 0.8138, 0.5833, 0.7917, 0.5833, 0.7917, 0.5833, 0.875, 0.5833, 0.7917, 0.6667, 0.8138, 0.6667, 0.875, 0.6667, 0.7917, 0.6667, 0.8138, 0.5833, 0.8138, 0.5833, 0.875, 0.5833, 0.875, 0.5833, 0.7917, 0.6888, 0.7917, 0.6888, 0.7917, 0.75, 0.7917, 0.75, 0.8138, 0.6667, 0.8138, 0.6667, 0.875, 0.6667, 0.875, 0.6667, 0.6862, 0.6667, 0.6862, 0.6667, 0.625, 0.6667, 0.625, 0.6667, 0.7917, 0.5612, 0.7917, 0.5612, 0.7917, 0.5, 0.7917, 0.5, 0.7083, 0.5612, 0.7083, 0.5612, 0.7083, 0.5, 0.7083, 0.5, 0.6862, 0.5833, 0.6862, 0.5833, 0.625, 0.5833, 0.625, 0.5833, 0.7083, 0.6888, 0.7083, 0.6888, 0.7083, 0.75, 0.7083, 0.75, 0.7083, 0.5833, 0.7083, 0.5833, 0.7083, 0.5833, 0.7083, 0.5833, 0.7083, 0.5833, 0.7083, 0.5612, 0.7083, 0.5612, 0.7083, 0.5833, 0.7083, 0.5612, 0.7083, 0.5833, 0.7083, 0.5833, 0.7083, 0.5612, 0.8138, 0.5833, 0.7917, 0.5833, 0.7917, 0.5833, 0.8138, 0.5833, 0.8138, 0.5833, 0.8138, 0.5833, 0.8138, 0.5833, 0.8138, 0.5833, 0.7917, 0.5833, 0.8138, 0.5833, 0.8138, 0.5833, 0.7917, 0.5833, 0.7917, 0.6667, 0.7917, 0.6888, 0.7917, 0.6888, 0.7917, 0.6667, 0.7917, 0.6888, 0.7917, 0.6888, 0.7917, 0.6888, 0.7917, 0.6888, 0.7917, 0.6888, 0.7917, 0.6667, 0.7917, 0.6667, 0.7917, 0.6888, 0.6862, 0.6667, 0.7083, 0.6667, 0.7083, 0.6667, 0.6862, 0.6667, 0.7083, 0.6667, 0.7083, 0.6667, 0.7083, 0.6667, 0.7083, 0.6667, 0.6862, 0.6667, 0.6862, 0.6667, 0.6862, 0.6667, 0.6862, 0.6667, 0.625, 0.08333, 0.625, 0.0, 0.625, 0.0, 0.625, 0.08333, 0.625, 0.75, 0.625, 0.6667, 0.625, 0.6667, 0.625, 0.6667, 0.625, 0.75, 0.625, 0.4167, 0.625, 0.3333, 0.625, 0.3333, 0.625, 0.4167, 0.625, 0.9167, 0.625, 0.8333, 0.625, 0.8333, 0.625, 0.9167, 0.625, 0.25, 0.625, 0.1667, 0.625, 0.1667, 0.625, 0.25, 0.625, 0.1667, 0.625, 0.08333, 0.625, 0.08333, 0.625, 0.1667, 0.625, 0.5833, 0.625, 0.5, 0.625, 0.5, 0.625, 0.5833, 0.625, 0.5833, 0.625, 0.5, 0.625, 0.4167, 0.625, 0.4167, 0.625, 0.5, 0.625, 0.3333, 0.625, 0.25, 0.625, 0.25, 0.625, 0.3333, 0.625, 1.0, 0.625, 0.9167, 0.625, 0.9167, 0.625, 1.0, 0.625, 0.6245, 0.625, 0.6567, 0.625, 0.6567, 0.625, 0.6245, 0.625, 0.8333, 0.625, 0.75, 0.625, 0.75, 0.625, 0.8333, 0.625, 0.8333, 0.625, 0.75, 0.625, 0.75, 0.625, 0.8333, 0.625, 0.6612, 0.625, 0.6612, 0.625, 0.6612, 0.625, 0.6612, 0.625, 1.0, 0.625, 0.9167, 0.625, 0.9167, 0.625, 1.0, 0.625, 0.3333, 0.625, 0.25, 0.625, 0.25, 0.625, 0.3333, 0.625, 0.5, 0.625, 0.4167, 0.625, 0.4167, 0.625, 0.5, 0.625, 0.5833, 0.625, 0.5, 0.625, 0.5, 0.625, 0.5833, 0.625, 0.1667, 0.625, 0.08333, 0.625, 0.08333, 0.625, 0.1667, 0.625, 0.25, 0.625, 0.1667, 0.625, 0.1667, 0.625, 0.25, 0.625, 0.9167, 0.625, 0.8333, 0.625, 0.8333, 0.625, 0.9167, 0.625, 0.4167, 0.625, 0.3333, 0.625, 0.3333, 0.625, 0.4167, 0.625, 0.75, 0.625, 0.6667, 0.625, 0.6667, 0.625, 0.75, 0.625, 0.08333, 0.625, 0.0, 0.625, 0.0, 0.625, 0.08333, 0.625, 0.08333, 0.625, 0.0, 0.625, 0.0, 0.625, 0.08333, 0.625, 0.75, 0.625, 0.6667, 0.625, 0.6667, 0.625, 0.75, 0.625, 0.4167, 0.625, 0.3333, 0.625, 0.3333, 0.625, 0.4167, 0.625, 0.9167, 0.625, 0.8333, 0.625, 0.8333, 0.625, 0.9167, 0.625, 0.25, 0.625, 0.1667, 0.625, 0.1667, 0.625, 0.25, 0.625, 0.1667, 0.625, 0.08333, 0.625, 0.08333, 0.625, 0.1667, 0.625, 0.5833, 0.625, 0.5, 0.625, 0.5, 0.625, 0.5833, 0.625, 0.5, 0.625, 0.4167, 0.625, 0.4167, 0.625, 0.5, 0.625, 0.3333, 0.625, 0.25, 0.625, 0.25, 0.625, 0.3333, 0.625, 1.0, 0.625, 0.9167, 0.625, 0.9167, 0.625, 1.0, 0.625, 0.6228, 0.625, 0.5833, 0.625, 0.5833, 0.625, 0.6228, 0.625, 0.8333, 0.625, 0.75, 0.625, 0.75, 0.625, 0.8333, 0.625, 0.5927, 0.625, 0.6245, 0.625, 0.6245, 0.625, 0.5927, 0.625, 0.5888, 0.625, 0.5905, 0.625, 0.5905, 0.625, 0.5888, 0.625, 0.6232, 0.625, 0.66, 0.625, 0.66, 0.625, 0.6232, 0.625, 0.625, 0.625, 0.6667, 0.625, 0.6667, 0.625, 0.625, 0.625, 0.5888, 0.625, 0.5833, 0.625, 0.5833, 0.625, 0.5888, 0.625, 0.6612, 0.625, 0.6595, 0.625, 0.6595, 0.625, 0.6612, 0.625, 0.5833, 0.625, 0.5833, 0.625, 0.5833, 0.625, 0.5833, 0.625, 0.5927, 0.625, 0.5905, 0.625, 0.5905, 0.625, 0.5927, 0.625, 0.6231, 0.625, 0.6612, 0.625, 0.6667, 0.625, 0.6228, 0.625, 0.6667, 0.625, 0.6667, 0.625, 0.6667, 0.625, 0.6667, 0.625, 0.6667, 0.625, 0.6612, 0.625, 0.6612, 0.625, 0.6667, 0.625, 0.6567, 0.625, 0.6245, 0.625, 0.6245, 0.625, 0.6567, 0.625, 0.625, 0.625, 0.5905, 0.625, 0.5927, 0.625, 0.6245, 0.625, 0.6612, 0.625, 0.6231, 0.625, 0.5888, 0.625, 0.5888, 0.625, 0.625, 0.625, 0.6612, 0.625, 0.6595, 0.625, 0.625, 0.625, 0.6245, 0.625, 0.6567, 0.625, 0.6612, 0.625, 0.625, 0.625, 0.625, 0.625, 0.6595, 0.625, 0.625, 0.625, 0.5888, 0.625, 0.5905, 0.625, 0.625, 0.625, 0.6567, 0.625, 0.6595, 0.625, 0.6595, 0.625, 0.6567, 0.625, 0.5888, 0.625, 0.5888, 0.625, 0.5888, 0.625, 0.5888, 0.625, 0.6595, 0.625, 0.6612, 0.625, 0.6612, 0.625, 0.6595, 0.625, 0.5905, 0.625, 0.5927, 0.625, 0.5927, 0.625, 0.5905, 0.625, 0.66, 0.625, 0.66, 0.625, 0.6612, 0.625, 0.6612, 0.625, 0.59, 0.625, 0.59, 0.625, 0.5888, 0.625, 0.5888, 0.625, 0.6232, 0.625, 0.66, 0.625, 0.6612, 0.625, 0.6231, 0.625, 0.6232, 0.625, 0.59, 0.625, 0.5888, 0.625, 0.6231, 0.625, 0.59, 0.625, 0.59, 0.625, 0.59, 0.625, 0.59, 0.625, 0.59, 0.625, 0.59, 0.625, 0.59, 0.625, 0.59, 0.625, 0.6232, 0.625, 0.59, 0.625, 0.59, 0.625, 0.6232, 0.625, 0.66, 0.625, 0.66, 0.625, 0.66, 0.625, 0.66, 0.625, 0.6232, 0.625, 0.59, 0.625, 0.59, 0.625, 0.6232, 0.625, 0.6232, 0.625, 0.59, 0.625, 0.59, 0.625, 0.6232, 0.625, 0.66, 0.625, 0.66, 0.625, 0.66, 0.625, 0.66, 0.625, 0.6232, 0.625, 0.66, 0.625, 0.66, 0.625, 0.6232, 0.625, 0.6232, 0.625, 0.59, 0.625, 0.59, 0.625, 0.6232, 0.625, 0.66, 0.625, 0.66, 0.625, 0.66, 0.625, 0.66, 0.625, 0.6232, 0.625, 0.66, 0.625, 0.66, 0.625, 0.6232, 0.625, 0.59, 0.625, 0.59, 0.625, 0.59, 0.625, 0.59, 0.625, 0.8333, 0.625, 0.75, 0.625, 0.75, 0.625, 0.8333, 0.625, 0.6228, 0.625, 0.5833, 0.625, 0.5833, 0.625, 0.6228, 0.625, 1.0, 0.625, 0.9167, 0.625, 0.9167, 0.625, 1.0, 0.625, 0.3333, 0.625, 0.25, 0.625, 0.25, 0.625, 0.3333, 0.625, 0.5, 0.625, 0.4167, 0.625, 0.4167, 0.625, 0.5, 0.625, 0.5833, 0.625, 0.5, 0.625, 0.5, 0.625, 0.5833, 0.625, 0.1667, 0.625, 0.08333, 0.625, 0.08333, 0.625, 0.1667, 0.625, 0.25, 0.625, 0.1667, 0.625, 0.1667, 0.625, 0.25, 0.625, 0.9167, 0.625, 0.8333, 0.625, 0.8333, 0.625, 0.9167, 0.625, 0.4167, 0.625, 0.3333, 0.625, 0.3333, 0.625, 0.4167, 0.625, 0.75, 0.625, 0.6667, 0.625, 0.6667, 0.625, 0.75, 0.625, 0.08333, 0.625, 0.0, 0.625, 0.0, 0.625, 0.08333, 0.625, 0.8333, 0.625, 0.75, 0.625, 0.75, 0.625, 0.8333, 0.625, 0.6185, 0.625, 0.6185, 0.625, 0.6185, 0.625, 0.6185, 0.625, 1.0, 0.625, 0.9167, 0.625, 0.9167, 0.625, 1.0, 0.625, 0.3333, 0.625, 0.25, 0.625, 0.25, 0.625, 0.3333, 0.625, 0.5, 0.625, 0.4167, 0.625, 0.4167, 0.625, 0.5, 0.625, 0.5833, 0.625, 0.5, 0.625, 0.5, 0.625, 0.5833, 0.625, 0.1667, 0.625, 0.08333, 0.625, 0.08333, 0.625, 0.1667, 0.625, 0.25, 0.625, 0.1667, 0.625, 0.1667, 0.625, 0.25, 0.625, 0.9167, 0.625, 0.8333, 0.625, 0.8333, 0.625, 0.9167, 0.625, 0.4167, 0.625, 0.3333, 0.625, 0.3333, 0.625, 0.4167, 0.625, 0.75, 0.625, 0.6667, 0.625, 0.6667, 0.625, 0.75, 0.625, 0.08333, 0.625, 0.0, 0.625, 0.0, 0.625, 0.08333, 0.625, 0.08333, 0.625, 0.0, 0.625, 0.0, 0.625, 0.08333, 0.625, 0.75, 0.625, 0.6667, 0.625, 0.6667, 0.625, 0.75, 0.625, 0.4167, 0.625, 0.3333, 0.625, 0.3333, 0.625, 0.4167, 0.625, 0.9167, 0.625, 0.8333, 0.625, 0.8333, 0.625, 0.9167, 0.625, 0.25, 0.625, 0.1667, 0.625, 0.1667, 0.625, 0.25, 0.625, 0.1667, 0.625, 0.08333, 0.625, 0.08333, 0.625, 0.1667, 0.625, 0.5833, 0.625, 0.5, 0.625, 0.5, 0.625, 0.5833, 0.625, 0.5, 0.625, 0.4167, 0.625, 0.4167, 0.625, 0.5, 0.625, 0.3333, 0.625, 0.25, 0.625, 0.25, 0.625, 0.3333, 0.625, 1.0, 0.625, 0.9167, 0.625, 0.9167, 0.625, 1.0, 0.625, 0.6179, 0.625, 0.6179, 0.625, 0.6179, 0.625, 0.6179, 0.625, 0.8333, 0.625, 0.75, 0.625, 0.75, 0.625, 0.8333, 0.625, 0.8333, 0.625, 0.75, 0.625, 0.75, 0.625, 0.8333, 0.625, 0.6228, 0.625, 0.5833, 0.625, 0.5833, 0.625, 0.6228, 0.625, 1.0, 0.625, 0.9167, 0.625, 0.9167, 0.625, 1.0, 0.625, 0.3333, 0.625, 0.25, 0.625, 0.25, 0.625, 0.3333, 0.625, 0.5, 0.625, 0.4167, 0.625, 0.4167, 0.625, 0.5, 0.625, 0.5833, 0.625, 0.5, 0.625, 0.5, 0.625, 0.5833, 0.625, 0.1667, 0.625, 0.08333, 0.625, 0.08333, 0.625, 0.1667, 0.625, 0.25, 0.625, 0.1667, 0.625, 0.1667, 0.625, 0.25, 0.625, 0.9167, 0.625, 0.8333, 0.625, 0.8333, 0.625, 0.9167, 0.625, 0.4167, 0.625, 0.3333, 0.625, 0.3333, 0.625, 0.4167, 0.625, 0.75, 0.625, 0.6667, 0.625, 0.6667, 0.625, 0.75, 0.625, 0.08333, 0.625, 0.0, 0.625, 0.0, 0.625, 0.08333, 0.625, 0.6667, 0.625, 0.6228, 0.625, 0.6228, 0.625, 0.6667, 0.625, 0.6667, 0.625, 0.6228, 0.625, 0.6228, 0.625, 0.6667, 0.625, 0.6667, 0.625, 0.6228, 0.625, 0.6228, 0.625, 0.6667, 0.625, 0.6667, 0.625, 0.6228, 0.625, 0.6228, 0.625, 0.6667, 0.625, 0.59, 0.625, 0.6232, 0.625, 0.6232, 0.625, 0.59, 0.625, 0.66, 0.625, 0.6232, 0.625, 0.6232, 0.625, 0.66, 0.625, 0.59, 0.625, 0.6232, 0.625, 0.6232, 0.625, 0.59, 0.625, 0.66, 0.625, 0.6232, 0.625, 0.6232, 0.625, 0.66, 0.625, 0.66, 0.625, 0.6232, 0.625, 0.6232, 0.625, 0.66, 0.625, 0.66, 0.625, 0.6232, 0.625, 0.6232, 0.625, 0.66, 0.625, 0.66, 0.625, 0.6232, 0.625, 0.6231, 0.625, 0.6612, 0.625, 0.59, 0.625, 0.6232, 0.625, 0.6231, 0.625, 0.5888, 0.625, 0.5888, 0.625, 0.6231, 0.625, 0.6228, 0.625, 0.5833, 0.625, 0.59, 0.625, 0.6232, 0.625, 0.6232, 0.625, 0.59, 0.625, 0.6667, 0.625, 0.6228, 0.625, 0.6228, 0.625, 0.6667, 0.625, 0.6667, 0.625, 0.6228, 0.625, 0.6228, 0.625, 0.6667, 0.625, 0.6667, 0.625, 0.6228, 0.625, 0.6228, 0.625, 0.6667, 0.625, 0.6667, 0.625, 0.6228, 0.625, 0.6228, 0.625, 0.6667, 0.625, 0.5877, 0.625, 0.5877, 0.625, 0.5833, 0.625, 0.5833, 0.625, 0.5877, 0.625, 0.6185, 0.625, 0.6228, 0.625, 0.5833, 0.625, 0.6185, 0.625, 0.5877, 0.625, 0.5833, 0.625, 0.6228, 0.625, 0.6185, 0.625, 0.6185, 0.625, 0.6228, 0.625, 0.6228, 0.625, 0.6185, 0.625, 0.5877, 0.625, 0.5877, 0.625, 0.6185, 0.625, 0.6185, 0.625, 0.5877, 0.625, 0.5877, 0.625, 0.6185, 0.625, 0.5877, 0.625, 0.6185, 0.625, 0.6185, 0.625, 0.5877, 0.625, 0.5877, 0.625, 0.5877, 0.625, 0.5877, 0.625, 0.5877, 0.625, 0.6185, 0.625, 0.5877, 0.625, 0.5877, 0.625, 0.6185, 0.625, 0.5877, 0.625, 0.6185, 0.625, 0.6185, 0.625, 0.5877, 0.625, 0.5877, 0.625, 0.5877, 0.625, 0.5877, 0.625, 0.5877, 0.625, 0.6185, 0.625, 0.6185, 0.625, 0.6185, 0.625, 0.6185, 0.625, 0.5883, 0.625, 0.5883, 0.625, 0.5833, 0.625, 0.5833, 0.625, 0.6179, 0.625, 0.5883, 0.625, 0.5833, 0.625, 0.6228, 0.625, 0.5883, 0.625, 0.6179, 0.625, 0.6228, 0.625, 0.5833, 0.625, 0.6179, 0.625, 0.6179, 0.625, 0.6228, 0.625, 0.6228, 0.625, 0.6179, 0.625, 0.5883, 0.625, 0.5883, 0.625, 0.6179, 0.625, 0.5883, 0.625, 0.6179, 0.625, 0.6179, 0.625, 0.5883, 0.625, 0.6179, 0.625, 0.5883, 0.625, 0.5883, 0.625, 0.6179, 0.625, 0.5883, 0.625, 0.5883, 0.625, 0.5883, 0.625, 0.5883, 0.625, 0.6179, 0.625, 0.5883, 0.625, 0.5883, 0.625, 0.6179, 0.625, 0.5883, 0.625, 0.5883, 0.625, 0.5883, 0.625, 0.5883, 0.625, 0.6179, 0.625, 0.6179, 0.625, 0.6179, 0.625, 0.6179, 0.625, 0.5883, 0.625, 0.6179, 0.625, 0.6179, 0.625, 0.5883, 0.625, 0.6667, 0.625, 0.6667, 0.625, 0.6667, 0.625, 0.6667, 0.625, 0.6245, 0.625, 0.5927, 0.625, 0.5927, 0.625, 0.6245, 0.625, 0.5833, 0.625, 0.625, 0.625, 0.625, 0.625, 0.5833, 0.625, 0.5888, 0.625, 0.5888, 0.625, 0.5888, 0.625, 0.5888, 0.625, 0.5833, 0.625, 0.5833, 0.625, 0.5833, 0.625, 0.5833, 0.625, 0.6612, 0.625, 0.6612, 0.625, 0.6612, 0.625, 0.6612, 0.625, 0.6667, 0.625, 0.6667, 0.625, 0.6667, 0.625, 0.6667, 0.625, 0.5905, 0.625, 0.5888, 0.625, 0.5888, 0.625, 0.5905, 0.625, 0.5833, 0.625, 0.5833, 0.625, 0.5833, 0.625, 0.5833, 0.625, 0.5905, 0.625, 0.5888, 0.625, 0.5888, 0.625, 0.5905, 0.625, 0.6612, 0.625, 0.6612, 0.625, 0.6612, 0.625, 0.6612, 0.625, 0.6667, 0.625, 0.6667, 0.625, 0.6667, 0.625, 0.6667, 0.625, 0.5888, 0.625, 0.5888, 0.625, 0.5888, 0.625, 0.5888, 0.625, 0.6667, 0.625, 0.6667, 0.625, 0.6667, 0.625, 0.6667, 0.625, 0.6245, 0.625, 0.5927, 0.625, 0.5927, 0.625, 0.6245, 0.625, 0.5833, 0.625, 0.5833, 0.625, 0.5833, 0.625, 0.5833, 0.625, 0.5833, 0.625, 0.625, 0.625, 0.625, 0.625, 0.5833, 0.625, 0.6595, 0.625, 0.6567, 0.625, 0.6567, 0.625, 0.6595, 0.625, 0.6567, 0.625, 0.6245, 0.625, 0.625, 0.625, 0.6667, 0.625, 0.6612, 0.625, 0.6595, 0.625, 0.6667, 0.625, 0.6667, 0.625, 0.5905, 0.625, 0.5888, 0.625, 0.5833, 0.625, 0.5833, 0.625, 0.6612, 0.625, 0.6612, 0.625, 0.6667, 0.625, 0.6667, 0.625, 0.5888, 0.625, 0.5888, 0.625, 0.5833, 0.625, 0.5833, 0.625, 0.6245, 0.625, 0.5927, 0.625, 0.5833, 0.625, 0.625, 0.625, 0.6595, 0.625, 0.6567, 0.625, 0.6667, 0.625, 0.6667, 0.625, 0.5927, 0.625, 0.5905, 0.625, 0.5833, 0.625, 0.5833, 0.625, 0.6595, 0.625, 0.6567, 0.625, 0.6567, 0.625, 0.6595, 0.625, 0.5833, 0.625, 0.5833, 0.625, 0.5833, 0.625, 0.5833, 0.625, 0.6667, 0.625, 0.6612, 0.625, 0.6612, 0.625, 0.6667, 0.625, 0.625, 0.625, 0.6667, 0.625, 0.6667, 0.625, 0.625, 0.625, 0.5927, 0.625, 0.5905, 0.625, 0.5905, 0.625, 0.5927, 0.625, 0.6567, 0.625, 0.6245, 0.625, 0.6245, 0.625, 0.6567, 0.625, 0.5888, 0.625, 0.5833, 0.625, 0.5833, 0.625, 0.5888, 0.625, 0.6667, 0.625, 0.6667, 0.625, 0.6667, 0.625, 0.6667, 0.625, 0.6612, 0.625, 0.6595, 0.625, 0.6595, 0.625, 0.6612, 0.625, 0.5833, 0.625, 0.5833, 0.625, 0.5833, 0.625, 0.5833])
me_cube.materials.append(mat_material)
me_cube.materials.append(mat_material_001)
me_cube.materials.append(mat_material_002)
me_cube.use_remesh_preserve_volume = False
me_cube.use_remesh_preserve_attributes = False
me_cube.use_mirror_vertex_groups = False
me_cube.update()

# ---- objects
ob_cube = bpy.data.objects.new('Cube', me_cube)
ob_light = bpy.data.objects.new('Light', light_light)
ob_camera = bpy.data.objects.new('Camera', cam_camera)

# ---- transforms, parenting, visibility, modifiers, constraints
ob_cube.location = (0.0, 0.0, 0.0)
ob_cube.scale = (1.0, 1.0, 0.2519)
ob_cube.lock_rotations_4d = False
ob_cube.empty_display_type = 'ARROWS'
ob_cube.lineart.crease_threshold = 0.0
ob_light.location = (4.076, 1.005, 5.904)
ob_light.rotation_euler = (0.6503, 0.05522, 1.866)
ob_light.lock_rotations_4d = False
ob_light.empty_display_type = 'ARROWS'
ob_light.color = (0.0, 0.0, 0.0, 0.0)
ob_light.lineart.crease_threshold = 0.0
ob_camera.location = (14.19, -1.711, 7.814)
ob_camera.rotation_euler = (1.179, 0.01042, 1.456)
ob_camera.scale = (1.0, 1.0, 1.0)
ob_camera.lock_rotations_4d = False
ob_camera.empty_display_type = 'ARROWS'
ob_camera.color = (0.0, 0.0, 0.0, 0.0)
ob_camera.display_type = 'WIRE'
ob_camera.lineart.crease_threshold = 0.0

# ---- collection membership
col_collection.objects.link(ob_cube)
col_collection.objects.link(ob_light)
col_collection.objects.link(ob_camera)

# ---- scene / render settings (as saved in the file)
scene.camera = ob_camera
scene.frame_start = 1; scene.frame_end = 250; scene.frame_set(1)
scene.render.engine = 'BLENDER_EEVEE_NEXT'
scene.cycles.use_denoising = False
scene.cycles.samples = 128
scene.cycles.sampling_pattern = 'TABULATED_SOBOL'
scene.cycles.use_adaptive_sampling = False
scene.cycles.use_light_tree = False
scene.view_settings.view_transform = 'Filmic'
bpy.context.view_layer.update()
